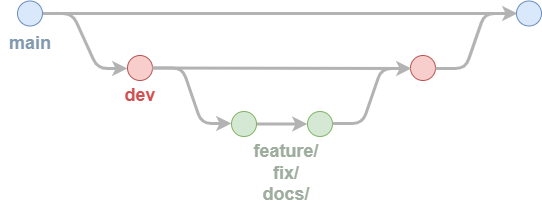

The diagram above was exported from draw.io. Its source (the exported page's mxGraphModel, read from the mxfile embedded in the PNG):
<mxGraphModel dx="399" dy="387" grid="1" gridSize="10" guides="1" tooltips="1" connect="1" arrows="1" fold="1" page="1" pageScale="1" pageWidth="850" pageHeight="1100" math="0" shadow="0">
  <root>
    <mxCell id="0" />
    <mxCell id="1" parent="0" />
    <mxCell id="2" value="&lt;font style=&quot;color: rgb(130, 154, 176);&quot;&gt;main&lt;/font&gt;" style="text;html=1;align=center;verticalAlign=middle;whiteSpace=wrap;rounded=0;fontStyle=1;fontSize=18;" parent="1" vertex="1">
      <mxGeometry x="72.5" y="120" width="60" height="30" as="geometry" />
    </mxCell>
    <mxCell id="3" value="&lt;font style=&quot;color: rgb(210, 80, 80);&quot;&gt;dev&lt;/font&gt;" style="text;html=1;align=center;verticalAlign=middle;whiteSpace=wrap;rounded=0;fontStyle=1;fontSize=18;" parent="1" vertex="1">
      <mxGeometry x="182.5" y="170" width="60" height="33" as="geometry" />
    </mxCell>
    <mxCell id="10" value="" style="endArrow=classic;html=1;rounded=1;edgeStyle=entityRelationEdgeStyle;exitX=1;exitY=0.5;exitDx=0;exitDy=0;endFill=1;strokeColor=#B3B3B3;strokeWidth=3;" parent="1" source="16" edge="1">
      <mxGeometry width="50" height="50" relative="1" as="geometry">
        <mxPoint x="290" y="180" as="sourcePoint" />
        <mxPoint x="200" y="160" as="targetPoint" />
        <Array as="points">
          <mxPoint x="340" y="190" />
        </Array>
      </mxGeometry>
    </mxCell>
    <mxCell id="12" value="&lt;font style=&quot;color: rgb(158, 173, 157);&quot;&gt;feature/&lt;/font&gt;&lt;div&gt;&lt;font style=&quot;color: rgb(158, 173, 157);&quot;&gt;fix/&lt;/font&gt;&lt;/div&gt;&lt;div&gt;&lt;font style=&quot;color: rgb(158, 173, 157);&quot;&gt;docs/&lt;/font&gt;&lt;/div&gt;" style="text;html=1;align=center;verticalAlign=middle;whiteSpace=wrap;rounded=0;fontStyle=1;fontSize=18;fontColor=light-dark(#82b366, #EDEDED);" parent="1" vertex="1">
      <mxGeometry x="329" y="250" width="60" height="30" as="geometry" />
    </mxCell>
    <mxCell id="41" style="edgeStyle=none;html=1;exitX=1;exitY=0.5;exitDx=0;exitDy=0;strokeColor=#B3B3B3;strokeWidth=3;" parent="1" source="16" edge="1">
      <mxGeometry relative="1" as="geometry">
        <mxPoint x="590" y="105" as="targetPoint" />
      </mxGeometry>
    </mxCell>
    <mxCell id="16" value="" style="ellipse;whiteSpace=wrap;html=1;aspect=fixed;fillColor=#dae8fc;strokeColor=#6c8ebf;" parent="1" vertex="1">
      <mxGeometry x="90" y="92.5" width="25" height="25" as="geometry" />
    </mxCell>
    <mxCell id="37" style="edgeStyle=none;html=1;exitX=1;exitY=0.5;exitDx=0;exitDy=0;entryX=0;entryY=0.5;entryDx=0;entryDy=0;strokeColor=#B3B3B3;strokeWidth=3;" parent="1" source="20" target="21" edge="1">
      <mxGeometry relative="1" as="geometry" />
    </mxCell>
    <mxCell id="20" value="" style="ellipse;whiteSpace=wrap;html=1;aspect=fixed;fillColor=#d5e8d4;strokeColor=#82b366;" parent="1" vertex="1">
      <mxGeometry x="304" y="203" width="25" height="25" as="geometry" />
    </mxCell>
    <mxCell id="21" value="" style="ellipse;whiteSpace=wrap;html=1;aspect=fixed;fillColor=#d5e8d4;strokeColor=#82b366;" parent="1" vertex="1">
      <mxGeometry x="380" y="203" width="25" height="25" as="geometry" />
    </mxCell>
    <mxCell id="23" value="" style="ellipse;whiteSpace=wrap;html=1;aspect=fixed;fillColor=#f8cecc;strokeColor=#b85450;" parent="1" vertex="1">
      <mxGeometry x="483" y="147" width="25" height="25" as="geometry" />
    </mxCell>
    <mxCell id="27" value="" style="ellipse;whiteSpace=wrap;html=1;aspect=fixed;fillColor=#dae8fc;strokeColor=#6c8ebf;" parent="1" vertex="1">
      <mxGeometry x="589" y="92.5" width="25" height="25" as="geometry" />
    </mxCell>
    <mxCell id="18" value="" style="ellipse;whiteSpace=wrap;html=1;aspect=fixed;fillColor=#f8cecc;strokeColor=#b85450;" parent="1" vertex="1">
      <mxGeometry x="200" y="147" width="25" height="25" as="geometry" />
    </mxCell>
    <mxCell id="35" value="" style="endArrow=classic;html=1;rounded=1;edgeStyle=entityRelationEdgeStyle;endFill=1;exitX=1;exitY=0.5;exitDx=0;exitDy=0;strokeColor=#B3B3B3;strokeWidth=3;" parent="1" source="18" edge="1">
      <mxGeometry width="50" height="50" relative="1" as="geometry">
        <mxPoint x="230" y="160" as="sourcePoint" />
        <mxPoint x="304" y="215" as="targetPoint" />
        <Array as="points">
          <mxPoint x="444" y="245" />
        </Array>
      </mxGeometry>
    </mxCell>
    <mxCell id="38" value="" style="endArrow=classic;html=1;rounded=1;edgeStyle=entityRelationEdgeStyle;endFill=1;exitX=1;exitY=0.5;exitDx=0;exitDy=0;strokeColor=#B3B3B3;strokeWidth=3;" parent="1" edge="1">
      <mxGeometry width="50" height="50" relative="1" as="geometry">
        <mxPoint x="405" y="215" as="sourcePoint" />
        <mxPoint x="484" y="160" as="targetPoint" />
        <Array as="points">
          <mxPoint x="624" y="130" />
        </Array>
      </mxGeometry>
    </mxCell>
    <mxCell id="39" value="" style="endArrow=none;html=1;rounded=1;edgeStyle=entityRelationEdgeStyle;endFill=0;exitX=1;exitY=0.5;exitDx=0;exitDy=0;strokeColor=#B3B3B3;strokeWidth=3;" parent="1" edge="1">
      <mxGeometry width="50" height="50" relative="1" as="geometry">
        <mxPoint x="508" y="160" as="sourcePoint" />
        <mxPoint x="587" y="105" as="targetPoint" />
        <Array as="points">
          <mxPoint x="727" y="75" />
        </Array>
      </mxGeometry>
    </mxCell>
    <mxCell id="42" style="edgeStyle=none;html=1;exitX=1;exitY=0.5;exitDx=0;exitDy=0;endArrow=none;endFill=0;strokeColor=#B3B3B3;strokeWidth=3;" parent="1" source="18" edge="1">
      <mxGeometry relative="1" as="geometry">
        <mxPoint x="480" y="160" as="targetPoint" />
        <mxPoint x="115" y="160" as="sourcePoint" />
      </mxGeometry>
    </mxCell>
  </root>
</mxGraphModel>